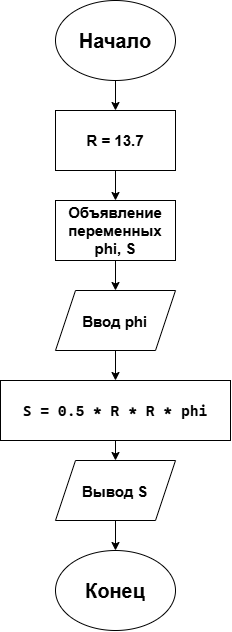

The diagram above was exported from draw.io. Its source (the exported page's mxGraphModel, read from the mxfile embedded in the PNG):
<mxGraphModel dx="1030" dy="664" grid="1" gridSize="10" guides="1" tooltips="1" connect="1" arrows="1" fold="1" page="1" pageScale="1" pageWidth="827" pageHeight="1169" math="0" shadow="0">
  <root>
    <mxCell id="0" />
    <mxCell id="1" parent="0" />
    <mxCell id="ctl6Kww_OREhRmShH7oM-9" edge="1" parent="1" source="ctl6Kww_OREhRmShH7oM-1" style="edgeStyle=orthogonalEdgeStyle;rounded=0;orthogonalLoop=1;jettySize=auto;html=1;exitX=0.5;exitY=1;exitDx=0;exitDy=0;entryX=0.5;entryY=0;entryDx=0;entryDy=0;" target="ctl6Kww_OREhRmShH7oM-3">
      <mxGeometry relative="1" as="geometry" />
    </mxCell>
    <mxCell id="ctl6Kww_OREhRmShH7oM-1" parent="1" style="ellipse;whiteSpace=wrap;html=1;shapeInside=1;" value="&lt;font style=&quot;font-size: 20px;&quot;&gt;&lt;b&gt;Начало&lt;/b&gt;&lt;/font&gt;" vertex="1">
      <mxGeometry height="80" width="120" x="354" y="10" as="geometry" />
    </mxCell>
    <mxCell id="ctl6Kww_OREhRmShH7oM-11" edge="1" parent="1" source="ctl6Kww_OREhRmShH7oM-2" style="edgeStyle=orthogonalEdgeStyle;rounded=0;orthogonalLoop=1;jettySize=auto;html=1;exitX=0.5;exitY=1;exitDx=0;exitDy=0;entryX=0.5;entryY=0;entryDx=0;entryDy=0;" target="ctl6Kww_OREhRmShH7oM-4">
      <mxGeometry relative="1" as="geometry" />
    </mxCell>
    <mxCell id="ctl6Kww_OREhRmShH7oM-2" parent="1" style="rounded=0;whiteSpace=wrap;html=1;" value="&lt;font style=&quot;font-size: 15px;&quot;&gt;&lt;b&gt;Объявление переменных phi, S&lt;/b&gt;&lt;/font&gt;" vertex="1">
      <mxGeometry height="60" width="120" x="354" y="210" as="geometry" />
    </mxCell>
    <mxCell id="ctl6Kww_OREhRmShH7oM-10" edge="1" parent="1" source="ctl6Kww_OREhRmShH7oM-3" style="edgeStyle=orthogonalEdgeStyle;rounded=0;orthogonalLoop=1;jettySize=auto;html=1;exitX=0.5;exitY=1;exitDx=0;exitDy=0;entryX=0.5;entryY=0;entryDx=0;entryDy=0;" target="ctl6Kww_OREhRmShH7oM-2">
      <mxGeometry relative="1" as="geometry" />
    </mxCell>
    <mxCell id="ctl6Kww_OREhRmShH7oM-3" parent="1" style="rounded=0;whiteSpace=wrap;html=1;" value="&lt;font style=&quot;font-size: 15px;&quot;&gt;&lt;b&gt;R = 13.7&lt;/b&gt;&lt;/font&gt;" vertex="1">
      <mxGeometry height="60" width="120" x="354" y="120" as="geometry" />
    </mxCell>
    <mxCell id="ctl6Kww_OREhRmShH7oM-12" edge="1" parent="1" source="ctl6Kww_OREhRmShH7oM-4" style="edgeStyle=orthogonalEdgeStyle;rounded=0;orthogonalLoop=1;jettySize=auto;html=1;exitX=0.5;exitY=1;exitDx=0;exitDy=0;entryX=0.5;entryY=0;entryDx=0;entryDy=0;" target="ctl6Kww_OREhRmShH7oM-5">
      <mxGeometry relative="1" as="geometry" />
    </mxCell>
    <mxCell id="ctl6Kww_OREhRmShH7oM-4" parent="1" style="shape=parallelogram;perimeter=parallelogramPerimeter;whiteSpace=wrap;html=1;shapeInside=1;fixedSize=1;" value="&lt;font style=&quot;font-size: 15px;&quot;&gt;&lt;b&gt;Ввод phi&lt;/b&gt;&lt;/font&gt;" vertex="1">
      <mxGeometry height="60" width="120" x="354" y="300" as="geometry" />
    </mxCell>
    <mxCell id="ctl6Kww_OREhRmShH7oM-13" edge="1" parent="1" source="ctl6Kww_OREhRmShH7oM-5" style="edgeStyle=orthogonalEdgeStyle;rounded=0;orthogonalLoop=1;jettySize=auto;html=1;exitX=0.5;exitY=1;exitDx=0;exitDy=0;entryX=0.5;entryY=0;entryDx=0;entryDy=0;" target="ctl6Kww_OREhRmShH7oM-6">
      <mxGeometry relative="1" as="geometry" />
    </mxCell>
    <mxCell id="ctl6Kww_OREhRmShH7oM-5" parent="1" style="rounded=0;whiteSpace=wrap;html=1;" value="&lt;pre style=&quot;font-family: &amp;quot;Cascadia Mono&amp;quot;;&quot;&gt;&lt;font style=&quot;font-size: 15px;&quot;&gt;&lt;b&gt;S = 0.5 * R * R * phi&lt;/b&gt;&lt;/font&gt;&lt;/pre&gt;" vertex="1">
      <mxGeometry height="60" width="230" x="299" y="390" as="geometry" />
    </mxCell>
    <mxCell id="ctl6Kww_OREhRmShH7oM-14" edge="1" parent="1" source="ctl6Kww_OREhRmShH7oM-6" style="edgeStyle=orthogonalEdgeStyle;rounded=0;orthogonalLoop=1;jettySize=auto;html=1;exitX=0.5;exitY=1;exitDx=0;exitDy=0;entryX=0.5;entryY=0;entryDx=0;entryDy=0;" target="ctl6Kww_OREhRmShH7oM-7">
      <mxGeometry relative="1" as="geometry" />
    </mxCell>
    <mxCell id="ctl6Kww_OREhRmShH7oM-6" parent="1" style="shape=parallelogram;perimeter=parallelogramPerimeter;whiteSpace=wrap;html=1;shapeInside=1;fixedSize=1;" value="&lt;font style=&quot;font-size: 15px;&quot;&gt;&lt;b&gt;Вывод S&lt;/b&gt;&lt;/font&gt;" vertex="1">
      <mxGeometry height="60" width="120" x="354" y="470" as="geometry" />
    </mxCell>
    <mxCell id="ctl6Kww_OREhRmShH7oM-7" parent="1" style="ellipse;whiteSpace=wrap;html=1;shapeInside=1;" value="&lt;font style=&quot;font-size: 20px;&quot;&gt;&lt;b&gt;Конец&lt;/b&gt;&lt;/font&gt;" vertex="1">
      <mxGeometry height="80" width="120" x="354" y="560" as="geometry" />
    </mxCell>
  </root>
</mxGraphModel>